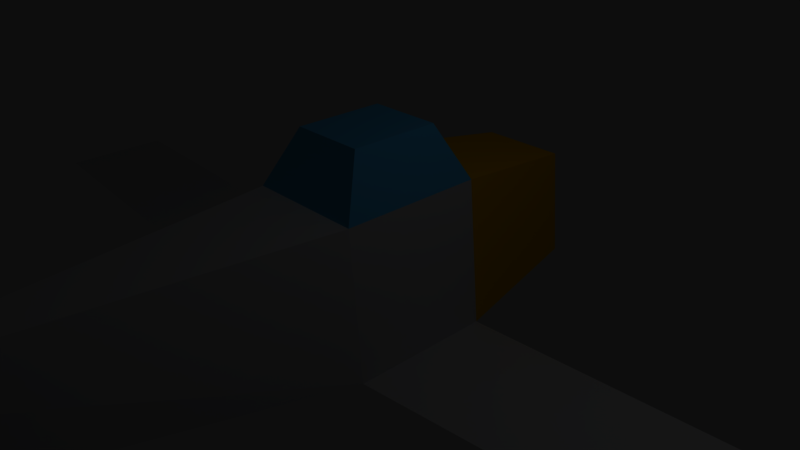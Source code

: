 # Source: p41.blend  (saved by Blender 2.78.0; exported with 4.5.12 LTS)
import bpy
from mathutils import Matrix  # noqa: F401  (used for matrix-valued properties, if any)

bpy.ops.wm.read_factory_settings(use_empty=True)
scene = bpy.context.scene
scene.name = 'Scene'

# ---- collections
col_collection_1 = bpy.data.collections.new('Collection 1'); scene.collection.children.link(col_collection_1)

# ---- materials (node trees are filled in below, after node groups)
mat_body = bpy.data.materials.new('Body')
mat_body.alpha_threshold = 0.0
mat_body.use_transparent_shadow = False
mat_body.diffuse_color = (0.7608, 0.7647, 0.7804, 1.0)
mat_body.roughness = 0.5
mat_body.line_color = (0.0, 0.0, 0.0, 1.0)
mat_cockpit = bpy.data.materials.new('Cockpit')
mat_cockpit.alpha_threshold = 0.0
mat_cockpit.use_transparent_shadow = False
mat_cockpit.diffuse_color = (0.1608, 0.6784, 1.0, 1.0)
mat_cockpit.roughness = 0.5
mat_flag = bpy.data.materials.new('Flag')
mat_flag.alpha_threshold = 0.0
mat_flag.use_transparent_shadow = False
mat_flag.diffuse_color = (1.0, 0.6392, 0.0, 1.0)
mat_flag.roughness = 0.5
mat_body_dark = bpy.data.materials.new('Body Dark')
mat_body_dark.alpha_threshold = 0.0
mat_body_dark.use_transparent_shadow = False
mat_body_dark.diffuse_color = (0.3725, 0.3412, 0.3098, 1.0)
mat_body_dark.roughness = 0.5

# ---- material node trees

# ---- world
world_world = bpy.data.worlds.new('World'); scene.world = world_world
world_world.color = (0.05088, 0.05088, 0.05088)
world_world.use_sun_shadow = False
world_world.sun_shadow_jitter_overblur = 0.0
world_world.cycles.sampling_method = 'MANUAL'

# ---- cameras
cam_camera = bpy.data.cameras.new('Camera')
cam_camera.clip_end = 100.0
cam_camera.lens = 35.0
cam_camera.sensor_width = 32.0
cam_camera.sensor_height = 18.0
cam_camera.ortho_scale = 7.314
cam_camera.dof.focus_distance = 0.0
cam_camera.dof.aperture_fstop = 128.0

# ---- lights
light_lamp = bpy.data.lights.new('Lamp', 'POINT')
light_lamp.transmission_factor = 0.0
light_lamp.cutoff_distance = 30.0
light_lamp.energy = 100.0
light_lamp.shadow_buffer_clip_start = 1.001
light_lamp.shadow_soft_size = 0.1
light_lamp.shadow_maximum_resolution = 0.006
light_lamp.use_absolute_resolution = True

# ---- meshes
me_cube = bpy.data.meshes.new('Cube')
me_cube.from_pydata([(1.0, 1.0, -1.0), (1.0, -1.0, -1.0), (-1.0, -1.0, -1.0), (-1.0, 1.0, -1.0), (0.8101, 1.0, 1.0), (0.8101, -1.0, 1.0), (-0.8101, -1.0, 1.0), (-0.8101, 1.0, 1.0), (0.7337, 3.0, -0.7337), (-0.7337, 3.0, -0.7337), (0.5944, 3.0, 0.7337), (-0.5944, 3.0, 0.7337), (-1.729e-06, -7.0, -0.155), (6.952, 0.7983, -0.5959), (-1.832e-06, -7.0, 1.0), (6.952, -0.8166, -0.5959), (-6.952, -0.8166, -0.5959), (-6.952, 0.7983, -0.5959), (0.5033, 0.6213, 1.753), (0.5033, -0.6213, 1.753), (-0.5033, -0.6213, 1.753), (-0.5033, 0.6213, 1.753), (-1.832e-06, -5.0, 1.0), (-1.832e-06, -7.6, 3.0), (-1.832e-06, -6.6, 3.0), (2.021, -6.633, 1.0), (2.021, -5.496, 1.0), (-2.0, -6.633, 1.0), (-2.0, -5.496, 1.0)], [], [(0, 1, 2, 3), (4, 7, 21, 18), (0, 4, 5, 1), (2, 1, 12), (2, 6, 7, 3), (7, 4, 10, 11), (10, 8, 9, 11), (3, 7, 11, 9), (0, 3, 9, 8), (4, 0, 8, 10), (0, 1, 15, 13), (5, 6, 14), (6, 2, 12, 14), (1, 5, 14, 12), (2, 3, 17, 16), (18, 21, 20, 19), (6, 5, 19, 20), (5, 4, 18, 19), (7, 6, 20, 21), (14, 22, 24, 23), (22, 14, 25, 26), (14, 22, 28, 27)])
me_cube.polygons.foreach_set('material_index', [0, 1, 0, 0, 0, 2, 3, 2, 2, 2, 0, 0, 0, 0, 0, 1, 1, 1, 1, 2, 3, 3])
me_cube.materials.append(mat_body)
me_cube.materials.append(mat_cockpit)
me_cube.materials.append(mat_flag)
me_cube.materials.append(mat_body_dark)
me_cube.use_remesh_preserve_volume = False
me_cube.use_remesh_preserve_attributes = False
me_cube.use_mirror_vertex_groups = False
me_cube.update()

# ---- objects
ob_cube = bpy.data.objects.new('Cube', me_cube)
ob_lamp = bpy.data.objects.new('Lamp', light_lamp)
ob_camera = bpy.data.objects.new('Camera', cam_camera)

# ---- transforms, parenting, visibility, modifiers, constraints
ob_cube.location = (0.0, 0.0, 0.0)
ob_cube.lock_rotations_4d = False
ob_cube.empty_display_type = 'ARROWS'
ob_cube.lineart.crease_threshold = 0.0
ob_lamp.location = (4.076, 1.005, 5.904)
ob_lamp.rotation_euler = (0.6503, 0.05522, 1.866)
ob_lamp.lock_rotations_4d = False
ob_lamp.empty_display_type = 'ARROWS'
ob_lamp.color = (0.0, 0.0, 0.0, 0.0)
ob_lamp.lineart.crease_threshold = 0.0
ob_camera.location = (7.481, -6.508, 5.344)
ob_camera.rotation_euler = (1.109, 0.0, 0.8149)
ob_camera.lock_rotations_4d = False
ob_camera.empty_display_type = 'ARROWS'
ob_camera.color = (0.0, 0.0, 0.0, 0.0)
ob_camera.display_type = 'WIRE'
ob_camera.lineart.crease_threshold = 0.0

# ---- collection membership
col_collection_1.objects.link(ob_cube)
col_collection_1.objects.link(ob_lamp)
col_collection_1.objects.link(ob_camera)

# ---- scene / render settings (as saved in the file)
scene.camera = ob_camera
scene.frame_start = 1; scene.frame_end = 250; scene.frame_set(1)
scene.render.engine = 'BLENDER_EEVEE_NEXT'
scene.render.resolution_percentage = 50
scene.render.dither_intensity = 0.0
scene.cycles.use_denoising = False
scene.cycles.samples = 128
scene.cycles.sampling_pattern = 'TABULATED_SOBOL'
scene.cycles.light_sampling_threshold = 0.0
scene.cycles.use_adaptive_sampling = False
scene.cycles.use_light_tree = False
scene.cycles.blur_glossy = 0.0
scene.cycles.sample_clamp_indirect = 0.0
scene.view_settings.view_transform = 'Raw'
bpy.context.view_layer.update()

